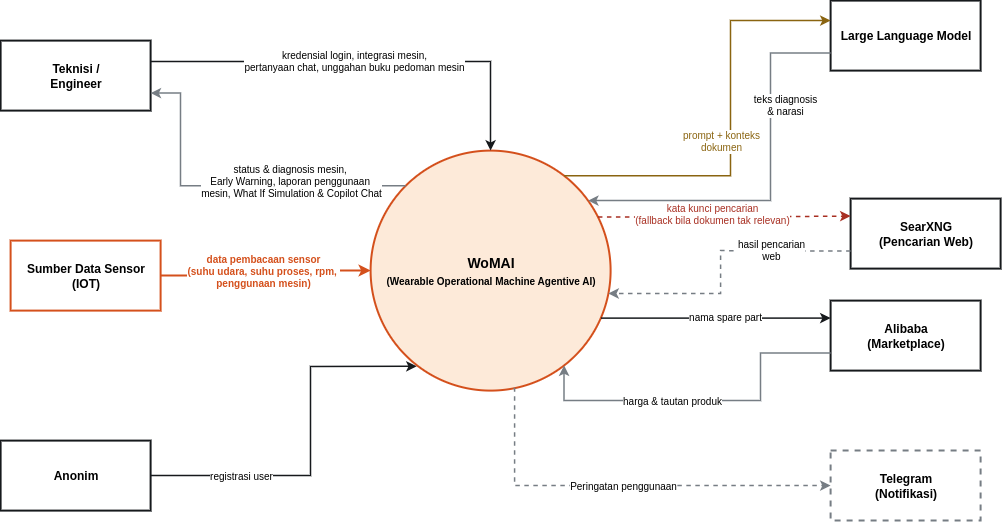

The diagram above was exported from draw.io. Its source (the exported page's mxGraphModel, read from the mxfile embedded in the PNG):
<mxGraphModel dx="1297" dy="891" grid="1" gridSize="10" guides="1" tooltips="1" connect="1" arrows="1" fold="1" page="1" pageScale="1" pageWidth="1169" pageHeight="826" math="0" shadow="0">
  <root>
    <mxCell id="0" />
    <mxCell id="1" parent="0" />
    <mxCell id="p0" parent="1" style="ellipse;whiteSpace=wrap;html=1;fontSize=14;fontStyle=1;fillColor=#FDEAD9;strokeColor=#D4501C;strokeWidth=2;fontFamily=Helvetica;verticalAlign=middle;" value="WoMAI&lt;div&gt;&lt;font style=&quot;font-size: 10px;&quot;&gt;(Wearable Operational Machine Agentive AI)&lt;/font&gt;&lt;/div&gt;" vertex="1">
      <mxGeometry height="240" width="240" x="450" y="330" as="geometry" />
    </mxCell>
    <mxCell id="e-teknisi" parent="1" style="rounded=0;whiteSpace=wrap;html=1;fontSize=12;fontStyle=1;fillColor=#FFFFFF;strokeColor=#16191C;strokeWidth=2;fontFamily=Helvetica;" value="Teknisi /&#10;Engineer" vertex="1">
      <mxGeometry height="70" width="150" x="80" y="220" as="geometry" />
    </mxCell>
    <mxCell id="e-admin" parent="1" style="rounded=0;whiteSpace=wrap;html=1;fontSize=12;fontStyle=1;fillColor=#FFFFFF;strokeColor=#16191C;strokeWidth=2;fontFamily=Helvetica;" value="Anonim" vertex="1">
      <mxGeometry height="70" width="150" x="80" y="620" as="geometry" />
    </mxCell>
    <mxCell id="e-sensor" parent="1" style="rounded=0;whiteSpace=wrap;html=1;fontSize=12;fontStyle=1;fillColor=#FFFFFF;strokeColor=#D4501C;strokeWidth=2;fontFamily=Helvetica;" value="Sumber Data Sensor&lt;br&gt;(IOT)" vertex="1">
      <mxGeometry height="70" width="150" x="90" y="420" as="geometry" />
    </mxCell>
    <mxCell id="e-groq" parent="1" style="rounded=0;whiteSpace=wrap;html=1;fontSize=12;fontStyle=1;fillColor=#FFFFFF;strokeColor=#16191C;strokeWidth=2;fontFamily=Helvetica;" value="Large Language Model" vertex="1">
      <mxGeometry height="70" width="150" x="910" y="180" as="geometry" />
    </mxCell>
    <mxCell id="e-searxng" parent="1" style="rounded=0;whiteSpace=wrap;html=1;fontSize=12;fontStyle=1;fillColor=#FFFFFF;strokeColor=#16191C;strokeWidth=2;fontFamily=Helvetica;" value="SearXNG&#10;(Pencarian Web)" vertex="1">
      <mxGeometry height="70" width="150" x="930" y="378" as="geometry" />
    </mxCell>
    <mxCell id="e-alibaba" parent="1" style="rounded=0;whiteSpace=wrap;html=1;fontSize=12;fontStyle=1;fillColor=#FFFFFF;strokeColor=#16191C;strokeWidth=2;fontFamily=Helvetica;" value="Alibaba&#10;(Marketplace)" vertex="1">
      <mxGeometry height="70" width="150" x="910" y="480" as="geometry" />
    </mxCell>
    <mxCell id="e-telegram" parent="1" style="rounded=0;whiteSpace=wrap;html=1;fontSize=12;fontStyle=1;fillColor=#FFFFFF;strokeColor=#767D84;strokeWidth=2;dashed=1;fontFamily=Helvetica;" value="Telegram&lt;br&gt;(Notifikasi)" vertex="1">
      <mxGeometry height="70" width="150" x="910" y="630" as="geometry" />
    </mxCell>
    <mxCell id="f1" edge="1" parent="1" source="e-teknisi" style="edgeStyle=orthogonalEdgeStyle;html=1;rounded=0;strokeColor=#16191C;strokeWidth=1.5;fontSize=10;fontFamily=Helvetica;exitX=1;exitY=0.3;exitDx=0;exitDy=0;endArrow=classic;" target="p0">
      <mxGeometry relative="1" as="geometry" />
    </mxCell>
    <mxCell id="f1l" connectable="0" parent="f1" style="edgeLabel;html=1;align=center;verticalAlign=middle;fontSize=10;fontFamily=Helvetica;labelBackgroundColor=#FFFFFF;" value="kredensial login, integrasi mesin,&lt;br&gt;pertanyaan chat, unggahan buku pedoman mesin" vertex="1">
      <mxGeometry relative="1" x="-0.1" as="geometry">
        <mxPoint x="10" y="-1" as="offset" />
      </mxGeometry>
    </mxCell>
    <mxCell id="f2" edge="1" parent="1" source="p0" style="edgeStyle=orthogonalEdgeStyle;html=1;rounded=0;strokeColor=#767D84;strokeWidth=1.5;fontSize=10;fontFamily=Helvetica;endArrow=classic;exitX=0;exitY=0;exitDx=0;exitDy=0;entryX=1;entryY=0.75;entryDx=0;entryDy=0;" target="e-teknisi">
      <mxGeometry relative="1" as="geometry">
        <Array as="points">
          <mxPoint x="260" y="365.11" />
          <mxPoint x="260" y="272.5" />
        </Array>
      </mxGeometry>
    </mxCell>
    <mxCell id="f2l" connectable="0" parent="f2" style="edgeLabel;html=1;align=center;verticalAlign=middle;fontSize=10;fontFamily=Helvetica;labelBackgroundColor=#FFFFFF;" value="status &amp;amp; diagnosis mesin,&amp;nbsp;&lt;div&gt;Early Warning, laporan penggunaan&amp;nbsp;&lt;/div&gt;&lt;div&gt;mesin,&amp;nbsp;&lt;span style=&quot;background-color: light-dark(rgb(255, 255, 255), rgb(18, 18, 18)); color: light-dark(rgb(0, 0, 0), rgb(255, 255, 255));&quot;&gt;What If Simulation &amp;amp; Copilot Chat&lt;/span&gt;&lt;/div&gt;" vertex="1">
      <mxGeometry relative="1" x="0.2" as="geometry">
        <mxPoint x="93" y="-5" as="offset" />
      </mxGeometry>
    </mxCell>
    <mxCell id="f3" edge="1" parent="1" source="e-sensor" style="edgeStyle=orthogonalEdgeStyle;html=1;rounded=0;strokeColor=#D4501C;strokeWidth=2;fontSize=10;fontFamily=Helvetica;endArrow=classic;" target="p0">
      <mxGeometry relative="1" as="geometry" />
    </mxCell>
    <mxCell id="f3l" connectable="0" parent="f3" style="edgeLabel;html=1;align=center;verticalAlign=middle;fontSize=10;fontStyle=1;fontFamily=Helvetica;labelBackgroundColor=#FFFFFF;fontColor=#D4501C;" value="data pembacaan sensor&lt;br&gt;(suhu udara, suhu proses, rpm,&amp;nbsp;&lt;div&gt;penggunaan mesin)&lt;/div&gt;" vertex="1">
      <mxGeometry relative="1" x="-0.1" as="geometry">
        <mxPoint x="5" y="-5" as="offset" />
      </mxGeometry>
    </mxCell>
    <mxCell id="f4" edge="1" parent="1" source="e-admin" style="edgeStyle=orthogonalEdgeStyle;html=1;rounded=0;strokeColor=#16191C;strokeWidth=1.5;fontSize=10;fontFamily=Helvetica;endArrow=classic;exitX=1;exitY=0.5;exitDx=0;exitDy=0;entryX=0.192;entryY=0.899;entryDx=0;entryDy=0;entryPerimeter=0;" target="p0">
      <mxGeometry relative="1" as="geometry">
        <Array as="points">
          <mxPoint x="390" y="655" />
          <mxPoint x="390" y="545.76" />
        </Array>
      </mxGeometry>
    </mxCell>
    <mxCell id="f4l" connectable="0" parent="f4" style="edgeLabel;html=1;align=center;verticalAlign=middle;fontSize=10;fontFamily=Helvetica;labelBackgroundColor=#FFFFFF;" value="registrasi user" vertex="1">
      <mxGeometry relative="1" x="-0.3" as="geometry">
        <mxPoint x="-42" as="offset" />
      </mxGeometry>
    </mxCell>
    <mxCell id="f5" edge="1" parent="1" source="p0" style="edgeStyle=orthogonalEdgeStyle;html=1;rounded=0;strokeColor=#8A6410;strokeWidth=1.5;fontSize=10;fontFamily=Helvetica;endArrow=classic;exitX=0.85;exitY=0.05;exitDx=0;exitDy=0;" target="e-groq">
      <mxGeometry relative="1" as="geometry">
        <Array as="points">
          <mxPoint x="810" y="200" />
        </Array>
      </mxGeometry>
    </mxCell>
    <mxCell id="f5l" connectable="0" parent="f5" style="edgeLabel;html=1;align=center;verticalAlign=middle;fontSize=10;fontFamily=Helvetica;labelBackgroundColor=#FFFFFF;fontColor=#8A6410;" value="prompt + konteks&lt;div&gt;dokumen&lt;/div&gt;" vertex="1">
      <mxGeometry relative="1" x="-0.2" as="geometry">
        <mxPoint x="-10" y="-33" as="offset" />
      </mxGeometry>
    </mxCell>
    <mxCell id="f6" edge="1" parent="1" source="e-groq" style="edgeStyle=orthogonalEdgeStyle;html=1;rounded=0;strokeColor=#767D84;strokeWidth=1.5;fontSize=10;fontFamily=Helvetica;endArrow=classic;exitX=0;exitY=0.75;exitDx=0;exitDy=0;" target="p0">
      <mxGeometry relative="1" as="geometry">
        <Array as="points">
          <mxPoint x="850.03" y="232.5" />
          <mxPoint x="850.03" y="380" />
        </Array>
      </mxGeometry>
    </mxCell>
    <mxCell id="f6l" connectable="0" parent="f6" style="edgeLabel;html=1;align=center;verticalAlign=middle;fontSize=10;fontFamily=Helvetica;labelBackgroundColor=#FFFFFF;" value="teks diagnosis&lt;div&gt;&amp;amp; narasi&lt;/div&gt;" vertex="1">
      <mxGeometry relative="1" x="0.2" as="geometry">
        <mxPoint x="41" y="-96" as="offset" />
      </mxGeometry>
    </mxCell>
    <mxCell id="f7" edge="1" parent="1" source="p0" style="edgeStyle=orthogonalEdgeStyle;html=1;rounded=0;strokeColor=#A82F22;strokeWidth=1.5;dashed=1;fontSize=10;fontFamily=Helvetica;endArrow=classic;exitX=1;exitY=0.25;exitDx=0;exitDy=0;entryX=0;entryY=0.25;entryDx=0;entryDy=0;" target="e-searxng">
      <mxGeometry relative="1" as="geometry" />
    </mxCell>
    <mxCell id="f7l" connectable="0" parent="f7" style="edgeLabel;html=1;align=center;verticalAlign=middle;fontSize=10;fontFamily=Helvetica;labelBackgroundColor=#FFFFFF;fontColor=#A82F22;" value="kata kunci pencarian&#10;(fallback bila dokumen tak relevan)" vertex="1">
      <mxGeometry relative="1" x="-0.1" as="geometry">
        <mxPoint x="-1" y="-3" as="offset" />
      </mxGeometry>
    </mxCell>
    <mxCell id="f8" edge="1" parent="1" source="e-searxng" style="edgeStyle=orthogonalEdgeStyle;html=1;rounded=0;strokeColor=#767D84;strokeWidth=1.5;dashed=1;fontSize=10;fontFamily=Helvetica;endArrow=classic;exitX=0;exitY=0.75;exitDx=0;exitDy=0;entryX=1;entryY=0.6;entryDx=0;entryDy=0;" target="p0">
      <mxGeometry relative="1" as="geometry">
        <Array as="points">
          <mxPoint x="890" y="430.5" />
          <mxPoint x="800" y="430" />
          <mxPoint x="800" y="473.5" />
        </Array>
      </mxGeometry>
    </mxCell>
    <mxCell id="f8l" connectable="0" parent="f8" style="edgeLabel;html=1;align=center;verticalAlign=middle;fontSize=10;fontFamily=Helvetica;labelBackgroundColor=#FFFFFF;" value="hasil pencarian&lt;div&gt;web&lt;/div&gt;" vertex="1">
      <mxGeometry relative="1" x="0.1" as="geometry">
        <mxPoint x="50" y="-28" as="offset" />
      </mxGeometry>
    </mxCell>
    <mxCell id="f9" edge="1" parent="1" source="p0" style="edgeStyle=orthogonalEdgeStyle;html=1;rounded=0;strokeColor=#16191C;strokeWidth=1.5;fontSize=10;fontFamily=Helvetica;endArrow=classic;entryX=0;entryY=0.25;entryDx=0;entryDy=0;exitX=0.96;exitY=0.698;exitDx=0;exitDy=0;exitPerimeter=0;" target="e-alibaba">
      <mxGeometry relative="1" as="geometry">
        <Array as="points" />
        <mxPoint x="720" y="500" as="sourcePoint" />
        <mxPoint x="906.4" y="498.13" as="targetPoint" />
      </mxGeometry>
    </mxCell>
    <mxCell id="f9l" connectable="0" parent="f9" style="edgeLabel;html=1;align=center;verticalAlign=middle;fontSize=10;fontFamily=Helvetica;labelBackgroundColor=#FFFFFF;" value="nama spare part" vertex="1">
      <mxGeometry relative="1" x="-0.1" as="geometry">
        <mxPoint x="20" y="-2" as="offset" />
      </mxGeometry>
    </mxCell>
    <mxCell id="f10" edge="1" parent="1" source="e-alibaba" style="edgeStyle=orthogonalEdgeStyle;html=1;rounded=0;strokeColor=#767D84;strokeWidth=1.5;fontSize=10;fontFamily=Helvetica;endArrow=classic;exitX=0;exitY=0.75;exitDx=0;exitDy=0;entryX=0.85;entryY=0.95;entryDx=0;entryDy=0;" target="p0">
      <mxGeometry relative="1" as="geometry">
        <Array as="points">
          <mxPoint x="840" y="532.5" />
          <mxPoint x="840" y="580" />
          <mxPoint x="643.7" y="580" />
        </Array>
      </mxGeometry>
    </mxCell>
    <mxCell id="f10l" connectable="0" parent="f10" style="edgeLabel;html=1;align=center;verticalAlign=middle;fontSize=10;fontFamily=Helvetica;labelBackgroundColor=#FFFFFF;" value="harga &amp; tautan produk" vertex="1">
      <mxGeometry relative="1" x="0.1" as="geometry">
        <mxPoint x="-15" as="offset" />
      </mxGeometry>
    </mxCell>
    <mxCell id="f11" edge="1" parent="1" source="p0" style="edgeStyle=orthogonalEdgeStyle;html=1;rounded=0;strokeColor=#767D84;strokeWidth=1.5;dashed=1;fontSize=10;fontFamily=Helvetica;endArrow=classic;exitX=0.6;exitY=1;exitDx=0;exitDy=0;" target="e-telegram">
      <mxGeometry relative="1" as="geometry">
        <Array as="points">
          <mxPoint x="594" y="665" />
        </Array>
      </mxGeometry>
    </mxCell>
    <mxCell id="f11l" connectable="0" parent="f11" style="edgeLabel;html=1;align=center;verticalAlign=middle;fontSize=10;fontFamily=Helvetica;labelBackgroundColor=#FFFFFF;" value="Peringatan penggunaan" vertex="1">
      <mxGeometry relative="1" x="-0.2" as="geometry">
        <mxPoint x="40" as="offset" />
      </mxGeometry>
    </mxCell>
  </root>
</mxGraphModel>